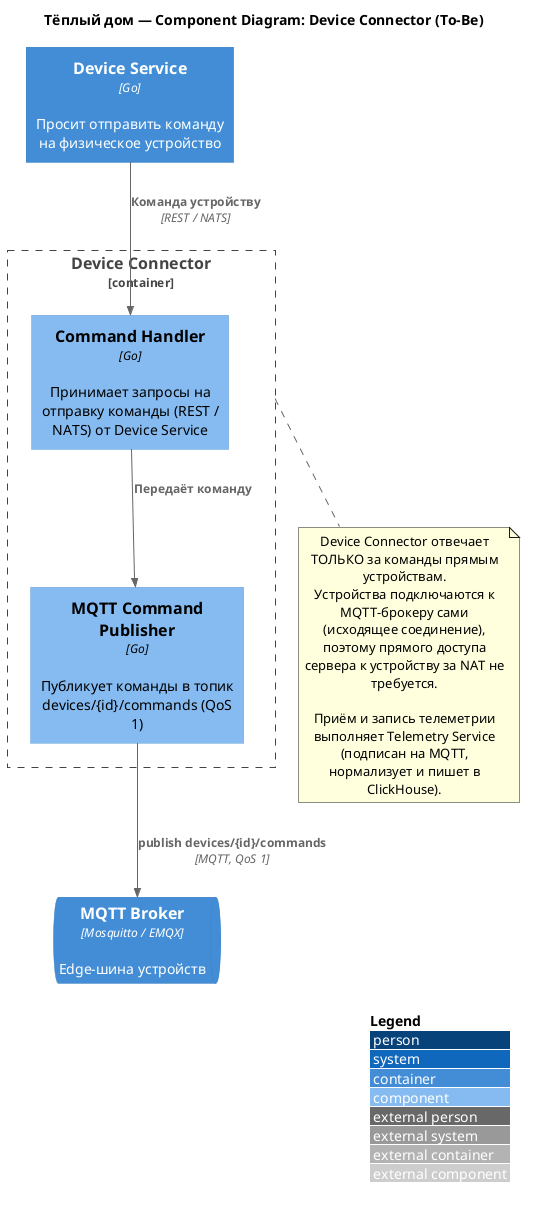

The diagram above was rendered by PlantUML. Its source (embedded in the PNG):
@startuml C3-DeviceConnector
title Тёплый дом — Component Diagram: Device Connector (To-Be)

!include <C4/C4_Component>

LAYOUT_WITH_LEGEND()

Container(device_svc, "Device Service", "Go", "Просит отправить команду на физическое устройство")
ContainerQueue(mqtt, "MQTT Broker", "Mosquitto / EMQX", "Edge-шина устройств")

Container_Boundary(connector, "Device Connector") {

    Component(command_api, "Command Handler", "Go", "Принимает запросы на отправку команды (REST / NATS) от Device Service")

    Component(command_publisher, "MQTT Command Publisher", "Go", "Публикует команды в топик devices/{id}/commands (QoS 1)")
}

' ==== Команды на устройство (через MQTT) ====
Rel(device_svc, command_api, "Команда устройству", "REST / NATS")
Rel(command_api, command_publisher, "Передаёт команду")
Rel(command_publisher, mqtt, "publish devices/{id}/commands", "MQTT, QoS 1")

note bottom of connector
  Device Connector отвечает ТОЛЬКО за команды прямым устройствам.
  Устройства подключаются к MQTT-брокеру сами (исходящее соединение),
  поэтому прямого доступа сервера к устройству за NAT не требуется.

  Приём и запись телеметрии выполняет Telemetry Service
  (подписан на MQTT, нормализует и пишет в ClickHouse).
end note

@enduml